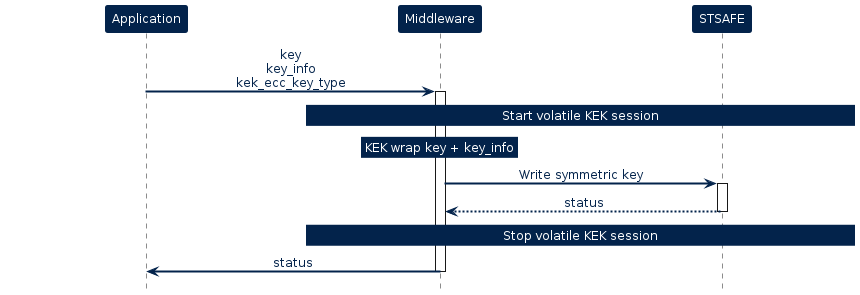

The diagram above was rendered by PlantUML. Its source (embedded in the PNG):
@startuml inline_umlgraph_32.png

!$ST_FONT = Helvetica


!$ST_WHITE =  		  "#FFFFFF"

!$ST_DARK_BLUE = 	  "#03234B"
!$ST_DARK_BLUE_75 =   "#425A78"
!$ST_DARK_BLUE_50 =   "#8191A5"
!$ST_DARK_BLUE_25 =   "#BDC5D0"

!$ST_BLUE = 		  "#3CB4E6"
!$ST_BLUE_75 = 		  "#6DC7EC"
!$ST_BLUE_50 = 		  "#9DD9F2"
!$ST_BLUE_25 = 		  "#CEECF9"

!$ST_YELLOW = 	      "#FFD200"
!$ST_YELLOW_75 =      "#FFDD40"
!$ST_YELLOW_50 =      "#FFE87F"
!$ST_YELLOW_25 =      "#FFF4BF"

!$ST_PINK =   		  "#E6007E"
!$ST_PINK_75 =		  "#EC409E"
!$ST_PINK_50 =		  "#F27FBE"
!$ST_PINK_25 =		  "#F8BCDD"


!$ST_GREY =			  "#464650"
!$ST_GREY_75 =		  "#74747C"
!$ST_GREY_50 =		  "#A2A2A7"
!$ST_GREY_25 =		  "#D1D1D3"

!$ST_GREEN = 		  "#49B170"
!$ST_GREEN_75 = 	  "#77C594"
!$ST_GREEN_50 = 	  "#A4D8B7"
!$ST_GREEN_25 = 	  "#D1EBDB"

!$ST_DARK_GREEN = 	  "#04572F"
!$ST_DARK_GREEN_75 =  "#438163"
!$ST_DARK_GREEN_50 =  "#81AB97"
!$ST_DARK_GREEN_25 =  "#BDD3C8"

!$ST_PURPLE = 		  "#8C0078"
!$ST_PURPLE_75 = 	  "#A940A9"
!$ST_PURPLE_50 = 	  "#C57FBB"
!$ST_PURPLE_25 = 	  "#E2BFDD"

skinparam shadowing             false
skinparam  Arrow {
    Color            $ST_DARK_BLUE
    FontColor        $ST_DARK_BLUE
    FontName         $ST_FONT
    FontSize         12
    MessageAlignment center
    HeadColor        $ST_DARK_BLUE
    Thickness        2
    FontStyle        normal
    LollipopColor    $ST_DARK_BLUE
  }


skinparam FontColor				$ST_DARK_BLUE
skinparam Linetype           ortho



skinparam Activity {
  BackgroundColor           $ST_BLUE_25
  BorderColor               $ST_DARK_BLUE
  FontColor                 $ST_DARK_BLUE
  FontStyle                 normal
  FontSize                  12
  Diamond {
    BackgroundColor    $ST_BLUE_25
    BorderColor        $ST_DARK_BLUE
    FontColor          $ST_DARK_BLUE
  }
}


skinparam Package {
    Style  frame
}

skinparam component {
    Style rectangle
}

skinparam Rectangle {
  BackgroundColor 		$ST_WHITE
  BorderColor     		$ST_DARK_BLUE
  FontSize        		16
  FontColor       		$ST_DARK_BLUE
  FontStyle       		bold
  BorderThickness 		1.5
  StereotypeFontName 	$ST_FONT
  StereotypeFontSize 	12
  StereotypeFontColor 	$ST_DARK_BLUE
  StereotypeFontStyle 	normal
}

skinparam File {
  BackgroundColor $ST_WHITE
  BorderColor     $ST_DARK_BLUE
  FontSize        12
  FontColor       $ST_DARK_BLUE
  FontStyle       normal
  BorderThickness 1 
  Stereotype {
    FontName $ST_FONT
    FontSize 12
    FontColor $ST_DARK_BLUE
    FontStyle normal
  }
}

skinparam Frame {
  BackgroundColor $ST_WHITE
  HeaderFontColor $ST_DARK_BLUE
  HeaderBackgroundColor $ST_DARK_BLUE
  BorderColor     $ST_DARK_BLUE
  FontSize        14
  FontColor       $ST_DARK_BLUE
  FontStyle       bold
  BorderThickness 1 
  Stereotype {
    FontName $ST_FONT
    FontSize 10
    FontColor $ST_DARK_BLUE
    FontStyle normal
  }
}

skinparam Node {
  BackgroundColor 		$ST_BLUE
  BorderColor     		$ST_DARK_BLUE
  FontSize        		16
  FontColor       		$ST_WHITE
  FontStyle       		bold
  BorderThickness 		1.5
  StereotypeFontName 	$ST_FONT
  StereotypeFontSize 	12
  StereotypeFontColor 	$ST_WHITE
  StereotypeFontStyle 	normal
}



skinparam	Sequence {

    BorderColor 		$ST_DARK_BLUE
    BackgroundColor 	$ST_WHITE
    StartColor 			$ST_DARK_BLUE
    EndColor 			$ST_DARK_BLUE

    ReferenceAlignment          center
    ReferenceBackgroundColor    $ST_WHITE
    ReferenceBorderColor        $ST_DARK_BLUE
    ReferenceBorderThickness    1
    ReferenceFontColor          $ST_DARK_BLUE
    ReferenceFontName           $ST_FONT
    ReferenceFontSize           12
    ReferenceFontStyle          normal
    ReferenceHeaderBackgroundColor  $ST_WHITE

    Message {
      Alignment     center
      TextAligmenet center
    }

    Title {
        FontColor $ST_DARK_BLUE
        FontName  $ST_FONT
        FontSize  16
        FontStyle bold
    }

    Box {
        BackgroundColor $ST_WHITE
        BorderColor     $ST_DARK_BLUE
        FontColor       $ST_DARK_BLUE
        FontName        $ST_FONT
    }

    Group {
      
      BackgroundColor   $ST_DARK_BLUE
      BorderColor 		  $ST_DARK_BLUE
      FontColor 		    $ST_DARK_BLUE
      FontName          $ST_FONT
      FontStyle         normal
      FontSize          12
      
      Header {
        FontColor        $ST_WHITE
        FontSize 		 12
        FontStyle 	     normal
        BackgroundColor  $ST_DARK_BLUE
      }
      
      Body {
        BackgroundColor    $ST_WHITE
      }
    }

    Divider {
      BackgroundColor 	$ST_BLUE_25
      BorderColor 		$ST_DARK_BLUE
      BorderThickness 	1
      FontColor 		$ST_WHITE
    }   

    


    Stereotype {
      FontName  $ST_FONT
      FontSize  12
      FontColor $ST_WHITE
      FontStyle normal
    }  

}


skinparam stereotype {
    StereotypePosition          center
    CBackgroundColor 			$ST_WHITE
    CBorderColor 				$ST_DARK_BLUE
    ABackgroundColor 			$ST_WHITE
    ABorderColor 				$ST_DARK_BLUE
    IBackgroundColor 			$ST_WHITE
    IBorderColor 				$ST_DARK_BLUE
    EBackgroundColor 			$ST_WHITE
    EBorderColor 				$ST_DARK_BLUE
    NBackgroundColor 			$ST_WHITE
    NBorderColor 				$ST_DARK_BLUE
}

skinparam participant {
	FontName					$ST_FONT
	FontColor 					$ST_WHITE
	FontStyle					normal
    FontSize                    12
	BorderColor 				$ST_DARK_BLUE
	BackgroundColor 			$ST_DARK_BLUE
	BorderThickness 			1
	Padding                     100
}

skinparam Actor {
    BorderColor 		        $ST_DARK_BLUE
    TitleFontColor 				$ST_DARK_BLUE
    BackgroundColor 			$ST_WHITE
    StartColor 					$ST_DARK_BLUE
    EndColor 					$ST_DARK_BLUE
    BoxBackgroundColor 			$ST_BLUE_25
    BoxBorderColor 				$ST_BLUE_25
    BoxFontColor 				$ST_WHITE
    DelayFontColor 				$ST_DARK_BLUE
    LifeLineBorderColor 		$ST_DARK_BLUE
    LifeLineBorderThickness 	1
    LifeLineBackgroundColor 	$ST_WHITE
    GroupBorderColor 			$ST_DARK_BLUE
    GroupFontColor 				$ST_DARK_BLUE
    GroupHeaderFontColor 		$ST_WHITE
    DividerBackgroundColor 		$ST_BLUE_25
    DividerBorderColor 			$ST_BLUE_25
    DividerBorderThickness 		1
    DividerFontColor 			$ST_WHITE
    ReferenceBackgroundColor 	$ST_WHITE
    ReferenceBorderColor 		$ST_DARK_BLUE
    ReferenceFontColor 			$ST_DARK_BLUE
    ReferenceHeaderFontColor 	$ST_DARK_BLUE
    StereotypeFontColor 		$ST_DARK_BLUE
    StereotypeFontSize 			10
    StereotypeFontStyle			normal
	FontColor 					$ST_DARK_BLUE
    FontSize                    12
	FontName					$ST_FONT
	FontStyle					normal
}

skinparam entity {
	BorderColor 				$ST_DARK_BLUE
	BackgroundColor 			$ST_WHITE 
	FontColor 					$ST_DARK_BLUE
    FontSize                    12
	FontName					$ST_FONT
	FontStyle					normal
}

skinparam note {
	TextAlignment          		center
	Shadowing					false
	BorderThickness 			1
	BackgroundColor 			$ST_DARK_BLUE
	BorderColor 				$ST_DARK_BLUE
	FontColor 					$ST_WHITE
    FontSize                    12
	FontName					$ST_FONT
	FontStyle					normal
}

skinparam interface {
    FontColor 					$ST_PINK
    FontSize                    12
	BackgroundColor  			$ST_BLUE_25
	BorderColor  				$ST_BLUE_25
	FontName					$ST_FONT
	FontStyle					normal
}

skinparam usecase {
	FontColor 					$ST_DARK_BLUE
	BorderColor 				$ST_DARK_BLUE
	BackgroundColor 			$ST_WHITE 
	BorderThickness 			1
	StereotypeFontColor 		$ST_DARK_BLUE
    StereotypeFontSize 			10
    StereotypeFontStyle			normal
}


<style>
timingDiagram {
    LineThickness 1
    LineColor $ST_DARK_BLUE
    FontColor $ST_DARK_BLUE

    constraintArrow {
      LineColor $ST_PINK
    }
    arrow {
      LineColor $ST_PINK
    }
    concise {
	  FontColor       $ST_WHITE
      BackgroundColor $ST_DARK_BLUE_75 
      LineColor       $ST_DARK_BLUE
    }
    robust {
      LineThickness   2
      LineColor       $ST_DARK_BLUE
    }
    clock {
      LineThickness   2
      LineColor       $ST_DARK_BLUE
    }
    binary {
      LineThickness   2
      LineColor       $ST_DARK_BLUE 
    }
}
</style>



skinparam SequenceGroupBodyBackgroundColor transparent
	
    hide footbox

    !$STSE_API = $ST_GREEN_50
    !$STSE_SERVICE = $ST_YELLOW_50
    !$STSE_CORE = $ST_PINK_25 
    !$STSE_ACTIVITY = $ST_DARK_BLUE_25


    skinparam legend {
        BackgroundColor #White
        BorderColor $ST_DARK_BLUE
        EntrySeparator #White
    }


    !procedure $add_legend()
    legend right 
        <#White,#White>| | |<font color=$STSE_API><&media-stop></font> | <b>API routine</b> |
        | | |<font color=$STSE_SERVICE><&media-stop></font> | <b>service routine</b> |
        | | |<font color=$STSE_CORE><&media-stop></font> | <b>core/platform routine</b> |
    endlegend
    !endprocedure


    !procedure $command_exchange($participant_sender,$cmd,$param,$participant_target,$return)
    $participant_sender -> $participant_target : <b>$cmd</b>$param
            activate $participant_target $STSE_ACTIVITY
            return $return
    !endprocedure

    !procedure $stsafea_service_uml($service_name,$cmd,$param,$return)


        participant HOST 
        participant SE as "STSAFE-Axxx"
    
    group $service_name
        activate HOST $STSE_ACTIVITY
        $command_exchange(HOST,$cmd,$param,SE,$return)
    end 
    !endprocedure


	skinparam sequenceMessageAlign center
    Application -> Middleware: key\nkey_info\nkek_ecc_key_type
    activate Middleware
    rnote over Middleware, STSAFE
		Start volatile KEK session
	end rnote
	rnote over Middleware
		KEK wrap key + key_info
	end rnote
	Middleware->STSAFE: Write symmetric key
    activate STSAFE
    return status
	rnote over Middleware, STSAFE
		Stop volatile KEK session
	end rnote
    Application <- Middleware: status
    deactivate Middleware
@enduml